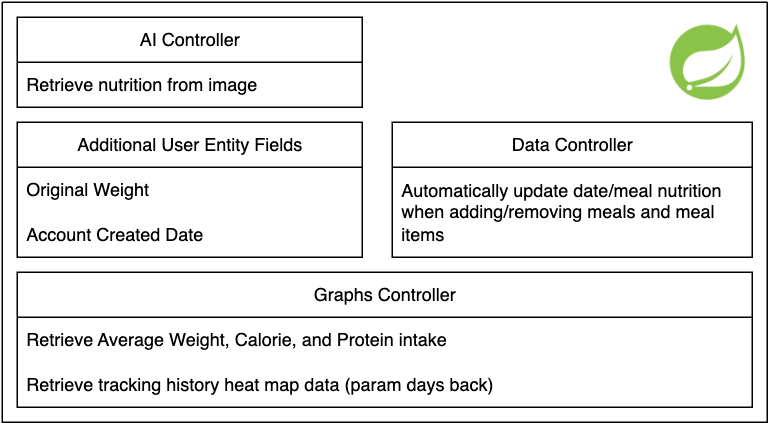

The diagram above was exported from draw.io. Its source (the exported page's mxGraphModel, read from the mxfile embedded in the PNG):
<mxGraphModel dx="1411" dy="784" grid="1" gridSize="10" guides="1" tooltips="1" connect="1" arrows="1" fold="1" page="1" pageScale="1" pageWidth="850" pageHeight="1100" math="0" shadow="0">
  <root>
    <mxCell id="0" />
    <mxCell id="1" parent="0" />
    <mxCell id="7O2LuhLn6kcdkXBp0Aah-14" value="AI Controller" style="swimlane;fontStyle=0;childLayout=stackLayout;horizontal=1;startSize=30;horizontalStack=0;resizeParent=1;resizeParentMax=0;resizeLast=0;collapsible=1;marginBottom=0;whiteSpace=wrap;html=1;" vertex="1" parent="1">
      <mxGeometry x="200" y="50" width="230" height="60" as="geometry" />
    </mxCell>
    <mxCell id="7O2LuhLn6kcdkXBp0Aah-15" value="Retrieve nutrition from image" style="text;strokeColor=none;fillColor=none;align=left;verticalAlign=middle;spacingLeft=4;spacingRight=4;overflow=hidden;points=[[0,0.5],[1,0.5]];portConstraint=eastwest;rotatable=0;whiteSpace=wrap;html=1;" vertex="1" parent="7O2LuhLn6kcdkXBp0Aah-14">
      <mxGeometry y="30" width="230" height="30" as="geometry" />
    </mxCell>
    <mxCell id="7O2LuhLn6kcdkXBp0Aah-20" value="Additional User Entity Fields" style="swimlane;fontStyle=0;childLayout=stackLayout;horizontal=1;startSize=30;horizontalStack=0;resizeParent=1;resizeParentMax=0;resizeLast=0;collapsible=1;marginBottom=0;whiteSpace=wrap;html=1;" vertex="1" parent="1">
      <mxGeometry x="200" y="120" width="230" height="90" as="geometry" />
    </mxCell>
    <mxCell id="7O2LuhLn6kcdkXBp0Aah-21" value="Original Weight" style="text;strokeColor=none;fillColor=none;align=left;verticalAlign=middle;spacingLeft=4;spacingRight=4;overflow=hidden;points=[[0,0.5],[1,0.5]];portConstraint=eastwest;rotatable=0;whiteSpace=wrap;html=1;" vertex="1" parent="7O2LuhLn6kcdkXBp0Aah-20">
      <mxGeometry y="30" width="230" height="30" as="geometry" />
    </mxCell>
    <mxCell id="7O2LuhLn6kcdkXBp0Aah-24" value="Account Created Date" style="text;strokeColor=none;fillColor=none;align=left;verticalAlign=middle;spacingLeft=4;spacingRight=4;overflow=hidden;points=[[0,0.5],[1,0.5]];portConstraint=eastwest;rotatable=0;whiteSpace=wrap;html=1;" vertex="1" parent="7O2LuhLn6kcdkXBp0Aah-20">
      <mxGeometry y="60" width="230" height="30" as="geometry" />
    </mxCell>
    <mxCell id="7O2LuhLn6kcdkXBp0Aah-30" value="Graphs Controller" style="swimlane;fontStyle=0;childLayout=stackLayout;horizontal=1;startSize=30;horizontalStack=0;resizeParent=1;resizeParentMax=0;resizeLast=0;collapsible=1;marginBottom=0;whiteSpace=wrap;html=1;" vertex="1" parent="1">
      <mxGeometry x="200" y="220" width="490" height="90" as="geometry" />
    </mxCell>
    <mxCell id="7O2LuhLn6kcdkXBp0Aah-25" value="Retrieve Average Weight, Calorie, and Protein intake" style="text;strokeColor=none;fillColor=none;align=left;verticalAlign=middle;spacingLeft=4;spacingRight=4;overflow=hidden;points=[[0,0.5],[1,0.5]];portConstraint=eastwest;rotatable=0;whiteSpace=wrap;html=1;" vertex="1" parent="7O2LuhLn6kcdkXBp0Aah-30">
      <mxGeometry y="30" width="490" height="30" as="geometry" />
    </mxCell>
    <mxCell id="7O2LuhLn6kcdkXBp0Aah-34" value="Retrieve tracking history heat map data (param days back)" style="text;strokeColor=none;fillColor=none;align=left;verticalAlign=middle;spacingLeft=4;spacingRight=4;overflow=hidden;points=[[0,0.5],[1,0.5]];portConstraint=eastwest;rotatable=0;whiteSpace=wrap;html=1;" vertex="1" parent="7O2LuhLn6kcdkXBp0Aah-30">
      <mxGeometry y="60" width="490" height="30" as="geometry" />
    </mxCell>
    <mxCell id="7O2LuhLn6kcdkXBp0Aah-43" value="" style="swimlane;startSize=0;" vertex="1" parent="1">
      <mxGeometry x="190" y="40" width="510" height="280" as="geometry" />
    </mxCell>
    <mxCell id="7O2LuhLn6kcdkXBp0Aah-44" value="" style="shape=image;verticalLabelPosition=bottom;labelBackgroundColor=default;verticalAlign=top;aspect=fixed;imageAspect=0;image=data:image/png,(base64 omitted: 6208 chars);" vertex="1" parent="7O2LuhLn6kcdkXBp0Aah-43">
      <mxGeometry x="440" y="10" width="60" height="60" as="geometry" />
    </mxCell>
    <mxCell id="7O2LuhLn6kcdkXBp0Aah-39" value="Data Controller" style="swimlane;fontStyle=0;childLayout=stackLayout;horizontal=1;startSize=30;horizontalStack=0;resizeParent=1;resizeParentMax=0;resizeLast=0;collapsible=1;marginBottom=0;whiteSpace=wrap;html=1;" vertex="1" parent="7O2LuhLn6kcdkXBp0Aah-43">
      <mxGeometry x="260" y="80" width="240" height="90" as="geometry" />
    </mxCell>
    <mxCell id="7O2LuhLn6kcdkXBp0Aah-40" value="Automatically update date/meal nutrition when adding/removing meals and meal items" style="text;strokeColor=none;fillColor=none;align=left;verticalAlign=middle;spacingLeft=4;spacingRight=4;overflow=hidden;points=[[0,0.5],[1,0.5]];portConstraint=eastwest;rotatable=0;whiteSpace=wrap;html=1;" vertex="1" parent="7O2LuhLn6kcdkXBp0Aah-39">
      <mxGeometry y="30" width="240" height="60" as="geometry" />
    </mxCell>
  </root>
</mxGraphModel>